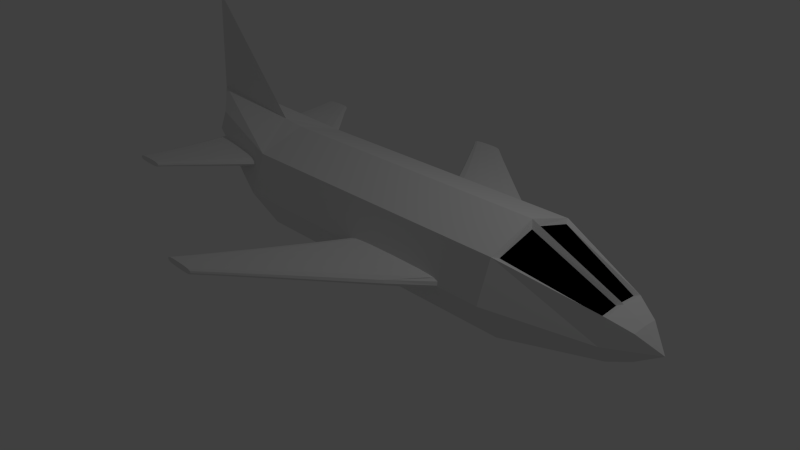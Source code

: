 # Source: plane.blend  (saved by Blender 2.72.0; exported with 4.5.12 LTS)
import bpy
from mathutils import Matrix  # noqa: F401  (used for matrix-valued properties, if any)

bpy.ops.wm.read_factory_settings(use_empty=True)
scene = bpy.context.scene
scene.name = 'Scene'

# ---- collections
col_collection_1 = bpy.data.collections.new('Collection 1'); scene.collection.children.link(col_collection_1)

# ---- materials (node trees are filled in below, after node groups)
mat_material = bpy.data.materials.new('Material')
mat_material.alpha_threshold = 0.0
mat_material.use_transparent_shadow = False
mat_material.roughness = 0.5
mat_material.specular_intensity = 0.35
mat_material.line_color = (0.0, 0.0, 0.0, 1.0)
mat_material_001 = bpy.data.materials.new('Material.001')
mat_material_001.alpha_threshold = 0.0
mat_material_001.use_transparent_shadow = False
mat_material_001.diffuse_color = (0.0, 0.0, 0.0, 1.0)
mat_material_001.roughness = 0.5
mat_material_001.specular_intensity = 0.2

# ---- material node trees

# ---- world
world_world = bpy.data.worlds.new('World'); scene.world = world_world
world_world.color = (0.05088, 0.05088, 0.05088)
world_world.use_sun_shadow = False
world_world.sun_shadow_jitter_overblur = 0.0
world_world.cycles.sampling_method = 'MANUAL'
world_world.cycles.sample_map_resolution = 256

# ---- cameras
cam_camera = bpy.data.cameras.new('Camera')
cam_camera.clip_end = 100.0
cam_camera.lens = 35.0
cam_camera.sensor_width = 32.0
cam_camera.sensor_height = 18.0
cam_camera.ortho_scale = 7.314
cam_camera.dof.focus_distance = 0.0
cam_camera.dof.aperture_fstop = 128.0

# ---- lights
light_lamp = bpy.data.lights.new('Lamp', 'POINT')
light_lamp.transmission_factor = 0.0
light_lamp.cutoff_distance = 30.0
light_lamp.energy = 100.0
light_lamp.shadow_buffer_clip_start = 1.001
light_lamp.shadow_soft_size = 0.1
light_lamp.shadow_maximum_resolution = 0.006
light_lamp.use_absolute_resolution = True
light_lamp.cycles.use_multiple_importance_sampling = False

# ---- meshes
me_cube = bpy.data.meshes.new('Cube')
me_cube.from_pydata([(2.964, -1.273, 0.09939), (-5.036, -0.6357, 0.7994), (-5.036, -0.3753, 0.3133), (-5.036, 0.3776, 0.3133), (5.152, 0.2059, -0.3543), (4.76, 0.5808, -0.1036), (-5.036, -0.4988, 1.141), (-5.036, 0.5012, 1.141), (2.964, 0.7541, -0.7145), (-3.036, 0.7541, -0.7145), (2.964, -0.7518, -0.7145), (-3.036, -0.7518, -0.7145), (2.964, 0.9733, 0.857), (-3.036, 0.9733, 0.857), (2.964, -0.9709, 0.857), (-3.036, -0.9709, 0.857), (4.76, 0.3438, -0.4794), (4.76, -0.3415, -0.4794), (4.76, 0.4562, 0.3514), (4.76, -0.4539, 0.3514), (-5.793, 0.001153, 0.8126), (-3.036, 1.275, 0.09939), (2.964, 1.275, 0.09939), (-5.036, 0.6381, 0.7994), (-3.036, -1.273, 0.09939), (4.76, -0.5785, -0.1036), (2.964, 0.001153, 1.183), (-3.036, 0.001153, 1.183), (4.76, 0.001153, 0.385), (-5.036, 0.001153, 0.13), (2.964, 0.001153, -1.019), (-3.036, 0.001153, -1.019), (4.76, 0.001153, -0.617), (3.028, -0.8448, 0.8149), (4.666, -0.4155, 0.3153), (3.028, -0.07395, 1.044), (4.666, -0.05143, 0.3421), (3.028, 0.8471, 0.8149), (4.666, 0.4178, 0.3153), (3.028, 0.07625, 1.044), (4.666, 0.05373, 0.3421), (-5.536, 0.1012, 1.496), (-3.536, 0.001153, 1.229), (-5.536, 0.001153, 3.496), (-5.536, -0.09885, 1.496), (0.05392, 1.298, 0.02012), (1.936, 1.298, 0.02012), (0.05392, 1.298, 0.2116), (1.936, 1.298, 0.2116), (-1.432, 3.542, 0.05939), (-0.8348, 2.697, 0.04501), (-0.2808, 1.86, 0.03091), (1.233, 1.86, 0.03091), (0.2403, 2.697, 0.04501), (-0.7247, 3.542, 0.05939), (-1.432, 3.542, 0.1723), (-0.8348, 2.697, 0.1867), (-0.2808, 1.86, 0.2008), (1.233, 1.86, 0.2008), (0.2403, 2.697, 0.1867), (-0.7247, 3.542, 0.1723), (0.05861, 1.829, 0.01292), (0.5142, 1.818, 0.007638), (0.9498, 1.829, 0.01292), (-0.6036, 2.697, 0.02846), (-0.2972, 2.697, 0.0235), (0.009155, 2.697, 0.02846), (-1.299, 3.563, 0.04743), (-1.104, 3.57, 0.04392), (-0.8953, 3.563, 0.04743), (0.05861, 1.829, 0.2188), (-0.6036, 2.697, 0.2033), (-1.299, 3.563, 0.1843), (0.5142, 1.818, 0.2241), (-0.2972, 2.697, 0.2082), (-1.104, 3.57, 0.1878), (0.9498, 1.829, 0.2188), (0.009155, 2.697, 0.2033), (-0.8953, 3.563, 0.1843), (1.422, 1.829, 0.06649), (1.48, 1.818, 0.1159), (1.422, 1.829, 0.1652), (0.3659, 2.697, 0.07548), (0.4035, 2.697, 0.1159), (0.3659, 2.697, 0.1563), (-0.6692, 3.563, 0.08305), (-0.654, 3.57, 0.1159), (-0.6692, 3.563, 0.1487), (-1.525, 3.563, 0.08305), (-1.554, 3.57, 0.1159), (-1.525, 3.563, 0.1487), (-0.9604, 2.697, 0.07548), (-0.998, 2.697, 0.1159), (-0.9604, 2.697, 0.1563), (-0.414, 1.829, 0.06649), (-0.4512, 1.818, 0.1159), (-0.414, 1.829, 0.1652), (1.892, 1.206, 0.01655), (1.893, 1.207, 0.2151), (2.033, 1.206, 0.03101), (0.06469, 1.206, 0.03101), (0.2064, 1.206, 0.01655), (0.203, 1.207, 0.2151), (2.031, 1.207, 0.2009), (0.06448, 1.207, 0.2009), (0.4362, 1.206, 0.005725), (1.049, 1.206, 0.0009481), (1.662, 1.206, 0.005725), (0.4351, 1.207, 0.2261), (1.048, 1.207, 0.2308), (1.661, 1.207, 0.2261), (2.133, 1.206, 0.05499), (2.176, 1.207, 0.1159), (2.132, 1.207, 0.1767), (-0.03538, 1.206, 0.05499), (-0.07879, 1.207, 0.1159), (-0.03617, 1.207, 0.1767), (-1.129, 3.91, 0.06485), (-1.129, 3.91, 0.1669), (-1.706, 3.91, 0.06485), (-1.706, 3.91, 0.1669), (-1.592, 3.91, 0.05545), (-1.418, 3.91, 0.05254), (-1.244, 3.91, 0.05545), (-1.592, 3.91, 0.1763), (-1.418, 3.91, 0.1792), (-1.244, 3.91, 0.1763), (-1.071, 3.91, 0.08444), (-1.052, 3.91, 0.1159), (-1.071, 3.91, 0.1473), (-1.764, 3.91, 0.08444), (-1.783, 3.91, 0.1159), (-1.764, 3.91, 0.1473), (0.05392, -1.298, 0.02012), (1.936, -1.298, 0.02012), (0.05392, -1.298, 0.2116), (1.936, -1.298, 0.2116), (-1.432, -3.543, 0.05939), (-0.8348, -2.697, 0.04501), (-0.2808, -1.86, 0.03091), (1.233, -1.86, 0.03091), (0.2403, -2.697, 0.04501), (-0.7247, -3.543, 0.05939), (-1.432, -3.543, 0.1723), (-0.8348, -2.697, 0.1867), (-0.2808, -1.86, 0.2008), (1.233, -1.86, 0.2008), (0.2403, -2.697, 0.1867), (-0.7247, -3.543, 0.1723), (0.05861, -1.829, 0.01292), (0.5142, -1.819, 0.007638), (0.9498, -1.829, 0.01292), (-0.6036, -2.697, 0.02846), (-0.2972, -2.697, 0.0235), (0.009155, -2.697, 0.02846), (-1.299, -3.563, 0.04743), (-1.104, -3.57, 0.04392), (-0.8953, -3.563, 0.04743), (0.05861, -1.829, 0.2188), (-0.6036, -2.697, 0.2033), (-1.299, -3.563, 0.1843), (0.5142, -1.819, 0.2241), (-0.2972, -2.697, 0.2082), (-1.104, -3.57, 0.1878), (0.9498, -1.829, 0.2188), (0.009155, -2.697, 0.2033), (-0.8953, -3.563, 0.1843), (1.422, -1.829, 0.06649), (1.48, -1.819, 0.1159), (1.422, -1.829, 0.1652), (0.3659, -2.697, 0.07548), (0.4035, -2.697, 0.1159), (0.3659, -2.697, 0.1563), (-0.6692, -3.563, 0.08305), (-0.654, -3.57, 0.1159), (-0.6692, -3.563, 0.1487), (-1.525, -3.563, 0.08305), (-1.554, -3.57, 0.1159), (-1.525, -3.563, 0.1487), (-0.9604, -2.697, 0.07548), (-0.998, -2.697, 0.1159), (-0.9604, -2.697, 0.1563), (-0.414, -1.829, 0.06649), (-0.4512, -1.819, 0.1159), (-0.414, -1.829, 0.1652), (1.892, -1.206, 0.01655), (1.893, -1.208, 0.2151), (2.033, -1.206, 0.03101), (0.06469, -1.206, 0.03101), (0.2064, -1.206, 0.01655), (0.203, -1.208, 0.2151), (2.031, -1.207, 0.2009), (0.06448, -1.207, 0.2009), (0.4362, -1.206, 0.005725), (1.049, -1.206, 0.0009481), (1.662, -1.206, 0.005725), (0.4351, -1.208, 0.2261), (1.048, -1.208, 0.2308), (1.661, -1.208, 0.2261), (2.133, -1.206, 0.05499), (2.176, -1.207, 0.1159), (2.132, -1.207, 0.1767), (-0.03538, -1.206, 0.05499), (-0.07879, -1.207, 0.1159), (-0.03617, -1.207, 0.1767), (-1.129, -3.91, 0.06485), (-1.129, -3.91, 0.1669), (-1.706, -3.91, 0.06485), (-1.706, -3.91, 0.1669), (-1.592, -3.91, 0.05545), (-1.418, -3.91, 0.05254), (-1.244, -3.91, 0.05545), (-1.592, -3.91, 0.1763), (-1.418, -3.91, 0.1792), (-1.244, -3.91, 0.1763), (-1.071, -3.91, 0.08444), (-1.052, -3.91, 0.1159), (-1.071, -3.91, 0.1473), (-1.764, -3.91, 0.08444), (-1.783, -3.91, 0.1159), (-1.764, -3.91, 0.1473), (-4.792, 0.6799, 0.518), (-3.073, 0.6799, 0.518), (-4.792, 0.6799, 0.6928), (-3.073, 0.6799, 0.6928), (-5.055, 2.22, 0.5539), (-4.91, 1.64, 0.5407), (-4.825, 1.065, 0.5279), (-3.442, 1.065, 0.5279), (-3.928, 1.64, 0.5407), (-4.408, 2.22, 0.5539), (-5.055, 2.22, 0.657), (-4.91, 1.64, 0.6701), (-4.825, 1.065, 0.683), (-3.442, 1.065, 0.683), (-3.928, 1.64, 0.6701), (-4.408, 2.22, 0.657), (-4.515, 1.044, 0.5115), (-4.099, 1.037, 0.5066), (-3.701, 1.044, 0.5115), (-4.699, 1.64, 0.5256), (-4.419, 1.64, 0.5211), (-4.139, 1.64, 0.5256), (-4.933, 2.234, 0.543), (-4.755, 2.239, 0.5398), (-4.564, 2.234, 0.543), (-4.515, 1.044, 0.6994), (-4.699, 1.64, 0.6852), (-4.933, 2.234, 0.6679), (-4.099, 1.037, 0.7042), (-4.419, 1.64, 0.6897), (-4.755, 2.239, 0.6711), (-3.701, 1.044, 0.6994), (-4.139, 1.64, 0.6852), (-4.564, 2.234, 0.6679), (-3.269, 1.044, 0.5604), (-3.217, 1.037, 0.6054), (-3.269, 1.044, 0.6505), (-3.813, 1.64, 0.5686), (-3.779, 1.64, 0.6054), (-3.813, 1.64, 0.6423), (-4.358, 2.234, 0.5755), (-4.344, 2.239, 0.6054), (-4.358, 2.234, 0.6354), (-5.14, 2.234, 0.5755), (-5.166, 2.239, 0.6054), (-5.14, 2.234, 0.6354), (-5.025, 1.64, 0.5686), (-5.059, 1.64, 0.6054), (-5.025, 1.64, 0.6423), (-4.947, 1.044, 0.5604), (-4.981, 1.037, 0.6054), (-4.947, 1.044, 0.6505), (-3.113, 0.6395, 0.5148), (-3.112, 0.6405, 0.696), (-2.984, 0.6396, 0.528), (-4.782, 0.6396, 0.528), (-4.653, 0.6395, 0.5148), (-4.656, 0.6405, 0.696), (-2.986, 0.6404, 0.6831), (-4.782, 0.6404, 0.6831), (-4.443, 0.6395, 0.5049), (-3.883, 0.6395, 0.5005), (-3.323, 0.6395, 0.5049), (-4.444, 0.6405, 0.706), (-3.884, 0.6405, 0.7104), (-3.324, 0.6405, 0.706), (-2.893, 0.6397, 0.5499), (-2.854, 0.64, 0.6054), (-2.893, 0.6403, 0.661), (-4.874, 0.6397, 0.5499), (-4.913, 0.64, 0.6054), (-4.874, 0.6403, 0.661), (-4.613, 2.472, 0.5589), (-4.613, 2.472, 0.652), (-5.141, 2.472, 0.5589), (-5.141, 2.472, 0.652), (-5.036, 2.472, 0.5503), (-4.877, 2.472, 0.5476), (-4.718, 2.472, 0.5503), (-5.036, 2.472, 0.6606), (-4.877, 2.472, 0.6632), (-4.718, 2.472, 0.6606), (-4.56, 2.472, 0.5767), (-4.544, 2.472, 0.6054), (-4.56, 2.472, 0.6341), (-5.194, 2.472, 0.5767), (-5.211, 2.472, 0.6054), (-5.194, 2.472, 0.6341), (-4.792, -0.6802, 0.518), (-3.073, -0.6802, 0.518), (-4.792, -0.6802, 0.6928), (-3.073, -0.6802, 0.6928), (-5.055, -2.221, 0.5539), (-4.91, -1.64, 0.5407), (-4.825, -1.066, 0.5279), (-3.442, -1.066, 0.5279), (-3.928, -1.64, 0.5407), (-4.408, -2.221, 0.5539), (-5.055, -2.221, 0.657), (-4.91, -1.64, 0.6701), (-4.825, -1.066, 0.683), (-3.442, -1.066, 0.683), (-3.928, -1.64, 0.6701), (-4.408, -2.221, 0.657), (-4.515, -1.045, 0.5115), (-4.099, -1.037, 0.5066), (-3.701, -1.045, 0.5115), (-4.699, -1.64, 0.5256), (-4.419, -1.64, 0.5211), (-4.139, -1.64, 0.5256), (-4.933, -2.235, 0.543), (-4.755, -2.24, 0.5398), (-4.564, -2.235, 0.543), (-4.515, -1.045, 0.6994), (-4.699, -1.64, 0.6852), (-4.933, -2.235, 0.6679), (-4.099, -1.037, 0.7042), (-4.419, -1.64, 0.6897), (-4.755, -2.24, 0.6711), (-3.701, -1.045, 0.6994), (-4.139, -1.64, 0.6852), (-4.564, -2.235, 0.6679), (-3.269, -1.045, 0.5604), (-3.217, -1.037, 0.6054), (-3.269, -1.045, 0.6505), (-3.813, -1.64, 0.5686), (-3.779, -1.64, 0.6054), (-3.813, -1.64, 0.6423), (-4.358, -2.235, 0.5755), (-4.344, -2.24, 0.6054), (-4.358, -2.235, 0.6354), (-5.14, -2.235, 0.5755), (-5.166, -2.24, 0.6054), (-5.14, -2.235, 0.6354), (-5.025, -1.64, 0.5686), (-5.059, -1.64, 0.6054), (-5.025, -1.64, 0.6423), (-4.947, -1.045, 0.5604), (-4.981, -1.037, 0.6054), (-4.947, -1.045, 0.6505), (-3.113, -0.6399, 0.5148), (-3.112, -0.6408, 0.696), (-2.984, -0.6399, 0.528), (-4.782, -0.6399, 0.528), (-4.653, -0.6399, 0.5148), (-4.656, -0.6408, 0.696), (-2.986, -0.6407, 0.6831), (-4.782, -0.6407, 0.6831), (-4.443, -0.6398, 0.5049), (-3.883, -0.6398, 0.5005), (-3.323, -0.6398, 0.5049), (-4.444, -0.6409, 0.706), (-3.884, -0.6409, 0.7104), (-3.324, -0.6409, 0.706), (-2.893, -0.6401, 0.5499), (-2.854, -0.6403, 0.6054), (-2.893, -0.6406, 0.661), (-4.874, -0.6401, 0.5499), (-4.913, -0.6403, 0.6054), (-4.874, -0.6406, 0.661), (-4.613, -2.473, 0.5589), (-4.613, -2.473, 0.652), (-5.141, -2.473, 0.5589), (-5.141, -2.473, 0.652), (-5.036, -2.473, 0.5503), (-4.877, -2.473, 0.5476), (-4.718, -2.473, 0.5503), (-5.036, -2.473, 0.6606), (-4.877, -2.473, 0.6632), (-4.718, -2.473, 0.6606), (-4.56, -2.473, 0.5767), (-4.544, -2.473, 0.6054), (-4.56, -2.473, 0.6341), (-5.194, -2.473, 0.5767), (-5.211, -2.473, 0.6054), (-5.194, -2.473, 0.6341), (5.152, 0.3474, -0.1049), (5.152, -0.2036, -0.3543), (5.152, 0.273, 0.167), (5.152, -0.2707, 0.167), (5.152, -0.3451, -0.1049), (5.152, 0.001153, 0.187), (5.152, 0.001153, -0.4115), (5.535, 0.001153, -0.1687)], [], [(31, 11, 2, 29), (42, 44, 15), (8, 30, 31, 9), (24, 15, 6, 1), (16, 32, 30, 8), (21, 9, 3, 23), (32, 17, 10, 30), (30, 10, 11, 31), (28, 26, 35, 36), (26, 27, 15, 14), (25, 19, 14, 0), (0, 14, 15, 24), (5, 16, 8, 22), (22, 8, 9, 21), (9, 31, 29, 3), (12, 13, 27, 26), (26, 28, 40, 39), (6, 15, 44), (10, 0, 24, 11), (17, 25, 0, 10), (11, 24, 1, 2), (12, 22, 21, 13), (18, 5, 22, 12), (13, 21, 23, 7), (20, 41, 7), (32, 16, 4, 403), (17, 32, 403, 398), (16, 5, 397, 4), (18, 28, 402, 399), (7, 23, 20), (6, 20, 1), (36, 35, 34), (19, 28, 36, 34), (26, 14, 33, 35), (14, 19, 34, 33), (33, 34, 35), (28, 18, 38, 40), (18, 12, 37, 38), (12, 26, 39, 37), (19, 25, 401, 400), (25, 17, 398, 401), (5, 18, 399, 397), (28, 19, 400, 402), (41, 42, 43), (41, 43, 44), (42, 44, 43), (41, 44, 20), (20, 6, 44), (15, 27, 42), (27, 13, 42), (42, 41, 13), (13, 7, 41), (3, 29, 20), (20, 29, 2), (2, 1, 20), (23, 3, 20), (98, 103, 48), (107, 63, 52, 46, 97), (63, 66, 53, 52), (66, 69, 54, 53), (105, 61, 62, 106), (106, 62, 63, 107), (51, 50, 64, 61), (61, 64, 65, 62), (62, 65, 66, 63), (50, 49, 67, 64), (64, 67, 68, 65), (65, 68, 69, 66), (125, 126, 118, 129, 128, 127, 117, 123, 122, 121, 119, 130, 131, 132, 120, 124), (57, 70, 71, 56), (56, 71, 72, 55), (108, 109, 73, 70), (70, 73, 74, 71), (71, 74, 75, 72), (109, 110, 76, 73), (73, 76, 77, 74), (74, 77, 78, 75), (98, 48, 58, 76, 110), (76, 58, 59, 77), (77, 59, 60, 78), (113, 81, 58, 48, 103), (81, 84, 59, 58), (84, 87, 60, 59), (111, 79, 80, 112), (112, 80, 81, 113), (52, 53, 82, 79), (79, 82, 83, 80), (80, 83, 84, 81), (53, 54, 85, 82), (82, 85, 86, 83), (83, 86, 87, 84), (104, 102, 47), (97, 46, 99), (132, 90, 55, 120), (90, 93, 56, 55), (93, 96, 57, 56), (119, 49, 88, 130), (130, 88, 89, 131), (131, 89, 90, 132), (49, 50, 91, 88), (88, 91, 92, 89), (89, 92, 93, 90), (50, 51, 94, 91), (91, 94, 95, 92), (92, 95, 96, 93), (95, 115, 116, 96), (94, 114, 115, 95), (96, 116, 104, 47, 57), (111, 112, 113, 103, 98, 110, 109, 108, 102, 104, 116, 115, 114, 100, 101, 105, 106, 107, 97, 99), (47, 102, 108, 70, 57), (45, 51, 61, 105, 101), (45, 101, 100), (51, 45, 100, 114, 94), (46, 52, 79, 111, 99), (86, 128, 129, 87), (85, 127, 128, 86), (75, 78, 126, 125), (72, 75, 125, 124), (68, 122, 123, 69), (67, 121, 122, 68), (55, 72, 124, 120), (49, 119, 121, 67), (78, 60, 118, 126), (87, 129, 118, 60), (69, 123, 117, 54), (54, 117, 127, 85), (186, 191, 136), (195, 151, 140, 134, 185), (151, 154, 141, 140), (154, 157, 142, 141), (193, 149, 150, 194), (194, 150, 151, 195), (139, 138, 152, 149), (149, 152, 153, 150), (150, 153, 154, 151), (138, 137, 155, 152), (152, 155, 156, 153), (153, 156, 157, 154), (213, 214, 206, 217, 216, 215, 205, 211, 210, 209, 207, 218, 219, 220, 208, 212), (145, 158, 159, 144), (144, 159, 160, 143), (196, 197, 161, 158), (158, 161, 162, 159), (159, 162, 163, 160), (197, 198, 164, 161), (161, 164, 165, 162), (162, 165, 166, 163), (186, 136, 146, 164, 198), (164, 146, 147, 165), (165, 147, 148, 166), (201, 169, 146, 136, 191), (169, 172, 147, 146), (172, 175, 148, 147), (199, 167, 168, 200), (200, 168, 169, 201), (140, 141, 170, 167), (167, 170, 171, 168), (168, 171, 172, 169), (141, 142, 173, 170), (170, 173, 174, 171), (171, 174, 175, 172), (192, 190, 135), (185, 134, 187), (220, 178, 143, 208), (178, 181, 144, 143), (181, 184, 145, 144), (207, 137, 176, 218), (218, 176, 177, 219), (219, 177, 178, 220), (137, 138, 179, 176), (176, 179, 180, 177), (177, 180, 181, 178), (138, 139, 182, 179), (179, 182, 183, 180), (180, 183, 184, 181), (183, 203, 204, 184), (182, 202, 203, 183), (184, 204, 192, 135, 145), (199, 200, 201, 191, 186, 198, 197, 196, 190, 192, 204, 203, 202, 188, 189, 193, 194, 195, 185, 187), (135, 190, 196, 158, 145), (133, 139, 149, 193, 189), (133, 189, 188), (139, 133, 188, 202, 182), (134, 140, 167, 199, 187), (174, 216, 217, 175), (173, 215, 216, 174), (163, 166, 214, 213), (160, 163, 213, 212), (156, 210, 211, 157), (155, 209, 210, 156), (143, 160, 212, 208), (137, 207, 209, 155), (166, 148, 206, 214), (175, 217, 206, 148), (157, 211, 205, 142), (142, 205, 215, 173), (274, 279, 224), (283, 239, 228, 222, 273), (239, 242, 229, 228), (242, 245, 230, 229), (281, 237, 238, 282), (282, 238, 239, 283), (227, 226, 240, 237), (237, 240, 241, 238), (238, 241, 242, 239), (226, 225, 243, 240), (240, 243, 244, 241), (241, 244, 245, 242), (301, 302, 294, 305, 304, 303, 293, 299, 298, 297, 295, 306, 307, 308, 296, 300), (233, 246, 247, 232), (232, 247, 248, 231), (284, 285, 249, 246), (246, 249, 250, 247), (247, 250, 251, 248), (285, 286, 252, 249), (249, 252, 253, 250), (250, 253, 254, 251), (274, 224, 234, 252, 286), (252, 234, 235, 253), (253, 235, 236, 254), (289, 257, 234, 224, 279), (257, 260, 235, 234), (260, 263, 236, 235), (287, 255, 256, 288), (288, 256, 257, 289), (228, 229, 258, 255), (255, 258, 259, 256), (256, 259, 260, 257), (229, 230, 261, 258), (258, 261, 262, 259), (259, 262, 263, 260), (280, 278, 223), (273, 222, 275), (308, 266, 231, 296), (266, 269, 232, 231), (269, 272, 233, 232), (295, 225, 264, 306), (306, 264, 265, 307), (307, 265, 266, 308), (225, 226, 267, 264), (264, 267, 268, 265), (265, 268, 269, 266), (226, 227, 270, 267), (267, 270, 271, 268), (268, 271, 272, 269), (271, 291, 292, 272), (270, 290, 291, 271), (272, 292, 280, 223, 233), (287, 288, 289, 279, 274, 286, 285, 284, 278, 280, 292, 291, 290, 276, 277, 281, 282, 283, 273, 275), (223, 278, 284, 246, 233), (221, 227, 237, 281, 277), (221, 277, 276), (227, 221, 276, 290, 270), (222, 228, 255, 287, 275), (262, 304, 305, 263), (261, 303, 304, 262), (251, 254, 302, 301), (248, 251, 301, 300), (244, 298, 299, 245), (243, 297, 298, 244), (231, 248, 300, 296), (225, 295, 297, 243), (254, 236, 294, 302), (263, 305, 294, 236), (245, 299, 293, 230), (230, 293, 303, 261), (362, 367, 312), (371, 327, 316, 310, 361), (327, 330, 317, 316), (330, 333, 318, 317), (369, 325, 326, 370), (370, 326, 327, 371), (315, 314, 328, 325), (325, 328, 329, 326), (326, 329, 330, 327), (314, 313, 331, 328), (328, 331, 332, 329), (329, 332, 333, 330), (389, 390, 382, 393, 392, 391, 381, 387, 386, 385, 383, 394, 395, 396, 384, 388), (321, 334, 335, 320), (320, 335, 336, 319), (372, 373, 337, 334), (334, 337, 338, 335), (335, 338, 339, 336), (373, 374, 340, 337), (337, 340, 341, 338), (338, 341, 342, 339), (362, 312, 322, 340, 374), (340, 322, 323, 341), (341, 323, 324, 342), (377, 345, 322, 312, 367), (345, 348, 323, 322), (348, 351, 324, 323), (375, 343, 344, 376), (376, 344, 345, 377), (316, 317, 346, 343), (343, 346, 347, 344), (344, 347, 348, 345), (317, 318, 349, 346), (346, 349, 350, 347), (347, 350, 351, 348), (368, 366, 311), (361, 310, 363), (396, 354, 319, 384), (354, 357, 320, 319), (357, 360, 321, 320), (383, 313, 352, 394), (394, 352, 353, 395), (395, 353, 354, 396), (313, 314, 355, 352), (352, 355, 356, 353), (353, 356, 357, 354), (314, 315, 358, 355), (355, 358, 359, 356), (356, 359, 360, 357), (359, 379, 380, 360), (358, 378, 379, 359), (360, 380, 368, 311, 321), (375, 376, 377, 367, 362, 374, 373, 372, 366, 368, 380, 379, 378, 364, 365, 369, 370, 371, 361, 363), (311, 366, 372, 334, 321), (309, 315, 325, 369, 365), (309, 365, 364), (315, 309, 364, 378, 358), (310, 316, 343, 375, 363), (350, 392, 393, 351), (349, 391, 392, 350), (339, 342, 390, 389), (336, 339, 389, 388), (332, 386, 387, 333), (331, 385, 386, 332), (319, 336, 388, 384), (313, 383, 385, 331), (342, 324, 382, 390), (351, 393, 382, 324), (333, 387, 381, 318), (318, 381, 391, 349), (403, 4, 404), (402, 400, 404), (401, 398, 404), (397, 399, 404), (4, 397, 404), (400, 401, 404), (399, 402, 404), (398, 403, 404), (40, 38, 39), (37, 39, 38)])
me_cube.polygons.foreach_set('material_index', [0, 0, 0, 0, 0, 0, 0, 0, 0, 0, 0, 0, 0, 0, 0, 0, 0, 0, 0, 0, 0, 0, 0, 0, 0, 0, 0, 0, 0, 0, 0, 1, 0, 0, 0, 1, 0, 0, 0, 0, 0, 0, 0, 0, 0, 0, 0, 0, 0, 0, 0, 0, 0, 0, 0, 0, 0, 0, 0, 0, 0, 0, 0, 0, 0, 0, 0, 0, 0, 0, 0, 0, 0, 0, 0, 0, 0, 0, 0, 0, 0, 0, 0, 0, 0, 0, 0, 0, 0, 0, 0, 0, 0, 0, 0, 0, 0, 0, 0, 0, 0, 0, 0, 0, 0, 0, 0, 0, 0, 0, 0, 0, 0, 0, 0, 0, 0, 0, 0, 0, 0, 0, 0, 0, 0, 0, 0, 0, 0, 0, 0, 0, 0, 0, 0, 0, 0, 0, 0, 0, 0, 0, 0, 0, 0, 0, 0, 0, 0, 0, 0, 0, 0, 0, 0, 0, 0, 0, 0, 0, 0, 0, 0, 0, 0, 0, 0, 0, 0, 0, 0, 0, 0, 0, 0, 0, 0, 0, 0, 0, 0, 0, 0, 0, 0, 0, 0, 0, 0, 0, 0, 0, 0, 0, 0, 0, 0, 0, 0, 0, 0, 0, 0, 0, 0, 0, 0, 0, 0, 0, 0, 0, 0, 0, 0, 0, 0, 0, 0, 0, 0, 0, 0, 0, 0, 0, 0, 0, 0, 0, 0, 0, 0, 0, 0, 0, 0, 0, 0, 0, 0, 0, 0, 0, 0, 0, 0, 0, 0, 0, 0, 0, 0, 0, 0, 0, 0, 0, 0, 0, 0, 0, 0, 0, 0, 0, 0, 0, 0, 0, 0, 0, 0, 0, 0, 0, 0, 0, 0, 0, 0, 0, 0, 0, 0, 0, 0, 0, 0, 0, 0, 0, 0, 0, 0, 0, 0, 0, 0, 0, 0, 0, 0, 0, 0, 0, 0, 0, 0, 0, 0, 0, 0, 0, 0, 0, 0, 0, 0, 0, 0, 0, 0, 0, 0, 0, 0, 0, 0, 0, 0, 0, 0, 0, 0, 0, 0, 0, 0, 0, 0, 0, 0, 0, 1, 1])
me_cube.materials.append(mat_material)
me_cube.materials.append(mat_material_001)
me_cube.use_remesh_preserve_volume = False
me_cube.use_remesh_preserve_attributes = False
me_cube.use_mirror_vertex_groups = False
me_cube.update()

# ---- objects
ob_cube = bpy.data.objects.new('Cube', me_cube)
ob_lamp = bpy.data.objects.new('Lamp', light_lamp)
ob_camera = bpy.data.objects.new('Camera', cam_camera)

# ---- transforms, parenting, visibility, modifiers, constraints
ob_cube.location = (0.5765, -0.0007482, 0.6093)
ob_cube.scale = (0.649, 0.649, 0.649)
ob_cube.lock_rotations_4d = False
ob_cube.empty_display_type = 'ARROWS'
ob_cube.lineart.crease_threshold = 0.0
ob_lamp.location = (4.076, 1.005, 5.904)
ob_lamp.rotation_euler = (0.6503, 0.05522, 1.866)
ob_lamp.lock_rotations_4d = False
ob_lamp.empty_display_type = 'ARROWS'
ob_lamp.color = (0.0, 0.0, 0.0, 0.0)
ob_lamp.lineart.crease_threshold = 0.0
ob_camera.location = (7.481, -6.508, 5.344)
ob_camera.rotation_euler = (1.109, 0.01082, 0.8149)
ob_camera.lock_rotations_4d = False
ob_camera.empty_display_type = 'ARROWS'
ob_camera.color = (0.0, 0.0, 0.0, 0.0)
ob_camera.display_type = 'WIRE'
ob_camera.lineart.crease_threshold = 0.0

# ---- collection membership
col_collection_1.objects.link(ob_cube)
col_collection_1.objects.link(ob_lamp)
col_collection_1.objects.link(ob_camera)

# ---- scene / render settings (as saved in the file)
scene.camera = ob_camera
scene.frame_start = 1; scene.frame_end = 250; scene.frame_set(1)
scene.render.engine = 'BLENDER_EEVEE_NEXT'
scene.render.resolution_percentage = 50
scene.render.dither_intensity = 0.0
scene.cycles.use_denoising = False
scene.cycles.samples = 10
scene.cycles.sampling_pattern = 'TABULATED_SOBOL'
scene.cycles.light_sampling_threshold = 0.0
scene.cycles.use_adaptive_sampling = False
scene.cycles.use_light_tree = False
scene.cycles.blur_glossy = 0.0
scene.cycles.pixel_filter_type = 'GAUSSIAN'
scene.cycles.sample_clamp_indirect = 0.0
scene.view_settings.view_transform = 'Standard'
bpy.context.view_layer.update()
